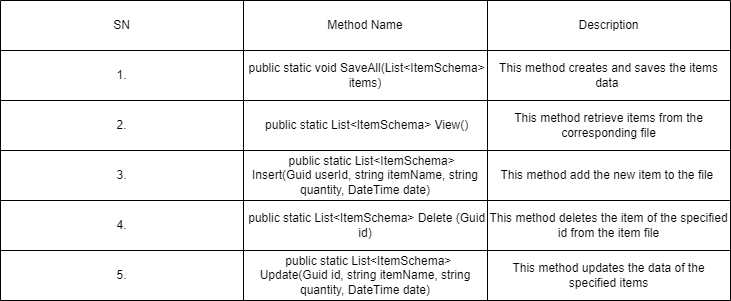

The diagram above was exported from draw.io. Its source (the exported page's mxGraphModel, read from the mxfile embedded in the PNG):
<mxGraphModel dx="862" dy="329" grid="1" gridSize="10" guides="1" tooltips="1" connect="1" arrows="1" fold="1" page="1" pageScale="1" pageWidth="850" pageHeight="1100" math="0" shadow="0">
  <root>
    <mxCell id="0" />
    <mxCell id="1" parent="0" />
    <mxCell id="2pptAaNrMGe6650P6cj9-8" value="" style="shape=table;startSize=0;container=1;collapsible=0;childLayout=tableLayout;" vertex="1" parent="1">
      <mxGeometry x="490" y="160" width="730" height="300" as="geometry" />
    </mxCell>
    <mxCell id="2pptAaNrMGe6650P6cj9-9" value="" style="shape=tableRow;horizontal=0;startSize=0;swimlaneHead=0;swimlaneBody=0;top=0;left=0;bottom=0;right=0;collapsible=0;dropTarget=0;fillColor=none;points=[[0,0.5],[1,0.5]];portConstraint=eastwest;" vertex="1" parent="2pptAaNrMGe6650P6cj9-8">
      <mxGeometry width="730" height="50" as="geometry" />
    </mxCell>
    <mxCell id="2pptAaNrMGe6650P6cj9-10" value="SN" style="shape=partialRectangle;html=1;whiteSpace=wrap;connectable=0;overflow=hidden;fillColor=none;top=0;left=0;bottom=0;right=0;pointerEvents=1;" vertex="1" parent="2pptAaNrMGe6650P6cj9-9">
      <mxGeometry width="243" height="50" as="geometry">
        <mxRectangle width="243" height="50" as="alternateBounds" />
      </mxGeometry>
    </mxCell>
    <mxCell id="2pptAaNrMGe6650P6cj9-11" value="Method Name" style="shape=partialRectangle;html=1;whiteSpace=wrap;connectable=0;overflow=hidden;fillColor=none;top=0;left=0;bottom=0;right=0;pointerEvents=1;" vertex="1" parent="2pptAaNrMGe6650P6cj9-9">
      <mxGeometry x="243" width="244" height="50" as="geometry">
        <mxRectangle width="244" height="50" as="alternateBounds" />
      </mxGeometry>
    </mxCell>
    <mxCell id="2pptAaNrMGe6650P6cj9-12" value="Description" style="shape=partialRectangle;html=1;whiteSpace=wrap;connectable=0;overflow=hidden;fillColor=none;top=0;left=0;bottom=0;right=0;pointerEvents=1;" vertex="1" parent="2pptAaNrMGe6650P6cj9-9">
      <mxGeometry x="487" width="243" height="50" as="geometry">
        <mxRectangle width="243" height="50" as="alternateBounds" />
      </mxGeometry>
    </mxCell>
    <mxCell id="2pptAaNrMGe6650P6cj9-13" value="" style="shape=tableRow;horizontal=0;startSize=0;swimlaneHead=0;swimlaneBody=0;top=0;left=0;bottom=0;right=0;collapsible=0;dropTarget=0;fillColor=none;points=[[0,0.5],[1,0.5]];portConstraint=eastwest;" vertex="1" parent="2pptAaNrMGe6650P6cj9-8">
      <mxGeometry y="50" width="730" height="50" as="geometry" />
    </mxCell>
    <mxCell id="2pptAaNrMGe6650P6cj9-14" value="1." style="shape=partialRectangle;html=1;whiteSpace=wrap;connectable=0;overflow=hidden;fillColor=none;top=0;left=0;bottom=0;right=0;pointerEvents=1;" vertex="1" parent="2pptAaNrMGe6650P6cj9-13">
      <mxGeometry width="243" height="50" as="geometry">
        <mxRectangle width="243" height="50" as="alternateBounds" />
      </mxGeometry>
    </mxCell>
    <mxCell id="2pptAaNrMGe6650P6cj9-15" value="&amp;nbsp;public static void SaveAll(List&amp;lt;ItemSchema&amp;gt; items)" style="shape=partialRectangle;html=1;whiteSpace=wrap;connectable=0;overflow=hidden;fillColor=none;top=0;left=0;bottom=0;right=0;pointerEvents=1;" vertex="1" parent="2pptAaNrMGe6650P6cj9-13">
      <mxGeometry x="243" width="244" height="50" as="geometry">
        <mxRectangle width="244" height="50" as="alternateBounds" />
      </mxGeometry>
    </mxCell>
    <mxCell id="2pptAaNrMGe6650P6cj9-16" value="This method creates and saves the items data&amp;nbsp;" style="shape=partialRectangle;html=1;whiteSpace=wrap;connectable=0;overflow=hidden;fillColor=none;top=0;left=0;bottom=0;right=0;pointerEvents=1;" vertex="1" parent="2pptAaNrMGe6650P6cj9-13">
      <mxGeometry x="487" width="243" height="50" as="geometry">
        <mxRectangle width="243" height="50" as="alternateBounds" />
      </mxGeometry>
    </mxCell>
    <mxCell id="2pptAaNrMGe6650P6cj9-33" style="shape=tableRow;horizontal=0;startSize=0;swimlaneHead=0;swimlaneBody=0;top=0;left=0;bottom=0;right=0;collapsible=0;dropTarget=0;fillColor=none;points=[[0,0.5],[1,0.5]];portConstraint=eastwest;" vertex="1" parent="2pptAaNrMGe6650P6cj9-8">
      <mxGeometry y="100" width="730" height="50" as="geometry" />
    </mxCell>
    <mxCell id="2pptAaNrMGe6650P6cj9-34" value="2." style="shape=partialRectangle;html=1;whiteSpace=wrap;connectable=0;overflow=hidden;fillColor=none;top=0;left=0;bottom=0;right=0;pointerEvents=1;" vertex="1" parent="2pptAaNrMGe6650P6cj9-33">
      <mxGeometry width="243" height="50" as="geometry">
        <mxRectangle width="243" height="50" as="alternateBounds" />
      </mxGeometry>
    </mxCell>
    <mxCell id="2pptAaNrMGe6650P6cj9-35" value="&amp;nbsp;public static List&amp;lt;ItemSchema&amp;gt; View()" style="shape=partialRectangle;html=1;whiteSpace=wrap;connectable=0;overflow=hidden;fillColor=none;top=0;left=0;bottom=0;right=0;pointerEvents=1;" vertex="1" parent="2pptAaNrMGe6650P6cj9-33">
      <mxGeometry x="243" width="244" height="50" as="geometry">
        <mxRectangle width="244" height="50" as="alternateBounds" />
      </mxGeometry>
    </mxCell>
    <mxCell id="2pptAaNrMGe6650P6cj9-36" value="This method retrieve items from the corresponding file" style="shape=partialRectangle;html=1;whiteSpace=wrap;connectable=0;overflow=hidden;fillColor=none;top=0;left=0;bottom=0;right=0;pointerEvents=1;" vertex="1" parent="2pptAaNrMGe6650P6cj9-33">
      <mxGeometry x="487" width="243" height="50" as="geometry">
        <mxRectangle width="243" height="50" as="alternateBounds" />
      </mxGeometry>
    </mxCell>
    <mxCell id="2pptAaNrMGe6650P6cj9-37" style="shape=tableRow;horizontal=0;startSize=0;swimlaneHead=0;swimlaneBody=0;top=0;left=0;bottom=0;right=0;collapsible=0;dropTarget=0;fillColor=none;points=[[0,0.5],[1,0.5]];portConstraint=eastwest;" vertex="1" parent="2pptAaNrMGe6650P6cj9-8">
      <mxGeometry y="150" width="730" height="50" as="geometry" />
    </mxCell>
    <mxCell id="2pptAaNrMGe6650P6cj9-38" value="3." style="shape=partialRectangle;html=1;whiteSpace=wrap;connectable=0;overflow=hidden;fillColor=none;top=0;left=0;bottom=0;right=0;pointerEvents=1;" vertex="1" parent="2pptAaNrMGe6650P6cj9-37">
      <mxGeometry width="243" height="50" as="geometry">
        <mxRectangle width="243" height="50" as="alternateBounds" />
      </mxGeometry>
    </mxCell>
    <mxCell id="2pptAaNrMGe6650P6cj9-39" value="&amp;nbsp; &amp;nbsp; public static List&amp;lt;ItemSchema&amp;gt; Insert(Guid userId, string itemName, string quantity, DateTime date)" style="shape=partialRectangle;html=1;whiteSpace=wrap;connectable=0;overflow=hidden;fillColor=none;top=0;left=0;bottom=0;right=0;pointerEvents=1;" vertex="1" parent="2pptAaNrMGe6650P6cj9-37">
      <mxGeometry x="243" width="244" height="50" as="geometry">
        <mxRectangle width="244" height="50" as="alternateBounds" />
      </mxGeometry>
    </mxCell>
    <mxCell id="2pptAaNrMGe6650P6cj9-40" value="This method add the new item to the file&amp;nbsp;" style="shape=partialRectangle;html=1;whiteSpace=wrap;connectable=0;overflow=hidden;fillColor=none;top=0;left=0;bottom=0;right=0;pointerEvents=1;" vertex="1" parent="2pptAaNrMGe6650P6cj9-37">
      <mxGeometry x="487" width="243" height="50" as="geometry">
        <mxRectangle width="243" height="50" as="alternateBounds" />
      </mxGeometry>
    </mxCell>
    <mxCell id="2pptAaNrMGe6650P6cj9-41" style="shape=tableRow;horizontal=0;startSize=0;swimlaneHead=0;swimlaneBody=0;top=0;left=0;bottom=0;right=0;collapsible=0;dropTarget=0;fillColor=none;points=[[0,0.5],[1,0.5]];portConstraint=eastwest;" vertex="1" parent="2pptAaNrMGe6650P6cj9-8">
      <mxGeometry y="200" width="730" height="50" as="geometry" />
    </mxCell>
    <mxCell id="2pptAaNrMGe6650P6cj9-42" value="4." style="shape=partialRectangle;html=1;whiteSpace=wrap;connectable=0;overflow=hidden;fillColor=none;top=0;left=0;bottom=0;right=0;pointerEvents=1;" vertex="1" parent="2pptAaNrMGe6650P6cj9-41">
      <mxGeometry width="243" height="50" as="geometry">
        <mxRectangle width="243" height="50" as="alternateBounds" />
      </mxGeometry>
    </mxCell>
    <mxCell id="2pptAaNrMGe6650P6cj9-43" value="&amp;nbsp;public static List&amp;lt;ItemSchema&amp;gt; Delete (Guid id)" style="shape=partialRectangle;html=1;whiteSpace=wrap;connectable=0;overflow=hidden;fillColor=none;top=0;left=0;bottom=0;right=0;pointerEvents=1;" vertex="1" parent="2pptAaNrMGe6650P6cj9-41">
      <mxGeometry x="243" width="244" height="50" as="geometry">
        <mxRectangle width="244" height="50" as="alternateBounds" />
      </mxGeometry>
    </mxCell>
    <mxCell id="2pptAaNrMGe6650P6cj9-44" value="This method deletes the item of the specified id from the item file" style="shape=partialRectangle;html=1;whiteSpace=wrap;connectable=0;overflow=hidden;fillColor=none;top=0;left=0;bottom=0;right=0;pointerEvents=1;" vertex="1" parent="2pptAaNrMGe6650P6cj9-41">
      <mxGeometry x="487" width="243" height="50" as="geometry">
        <mxRectangle width="243" height="50" as="alternateBounds" />
      </mxGeometry>
    </mxCell>
    <mxCell id="2pptAaNrMGe6650P6cj9-70" style="shape=tableRow;horizontal=0;startSize=0;swimlaneHead=0;swimlaneBody=0;top=0;left=0;bottom=0;right=0;collapsible=0;dropTarget=0;fillColor=none;points=[[0,0.5],[1,0.5]];portConstraint=eastwest;" vertex="1" parent="2pptAaNrMGe6650P6cj9-8">
      <mxGeometry y="250" width="730" height="50" as="geometry" />
    </mxCell>
    <mxCell id="2pptAaNrMGe6650P6cj9-71" value="5." style="shape=partialRectangle;html=1;whiteSpace=wrap;connectable=0;overflow=hidden;fillColor=none;top=0;left=0;bottom=0;right=0;pointerEvents=1;" vertex="1" parent="2pptAaNrMGe6650P6cj9-70">
      <mxGeometry width="243" height="50" as="geometry">
        <mxRectangle width="243" height="50" as="alternateBounds" />
      </mxGeometry>
    </mxCell>
    <mxCell id="2pptAaNrMGe6650P6cj9-72" value="&amp;nbsp; public static List&amp;lt;ItemSchema&amp;gt; Update(Guid id, string itemName, string quantity, DateTime date)" style="shape=partialRectangle;html=1;whiteSpace=wrap;connectable=0;overflow=hidden;fillColor=none;top=0;left=0;bottom=0;right=0;pointerEvents=1;" vertex="1" parent="2pptAaNrMGe6650P6cj9-70">
      <mxGeometry x="243" width="244" height="50" as="geometry">
        <mxRectangle width="244" height="50" as="alternateBounds" />
      </mxGeometry>
    </mxCell>
    <mxCell id="2pptAaNrMGe6650P6cj9-73" value="This method updates the data of the specified items" style="shape=partialRectangle;html=1;whiteSpace=wrap;connectable=0;overflow=hidden;fillColor=none;top=0;left=0;bottom=0;right=0;pointerEvents=1;" vertex="1" parent="2pptAaNrMGe6650P6cj9-70">
      <mxGeometry x="487" width="243" height="50" as="geometry">
        <mxRectangle width="243" height="50" as="alternateBounds" />
      </mxGeometry>
    </mxCell>
  </root>
</mxGraphModel>